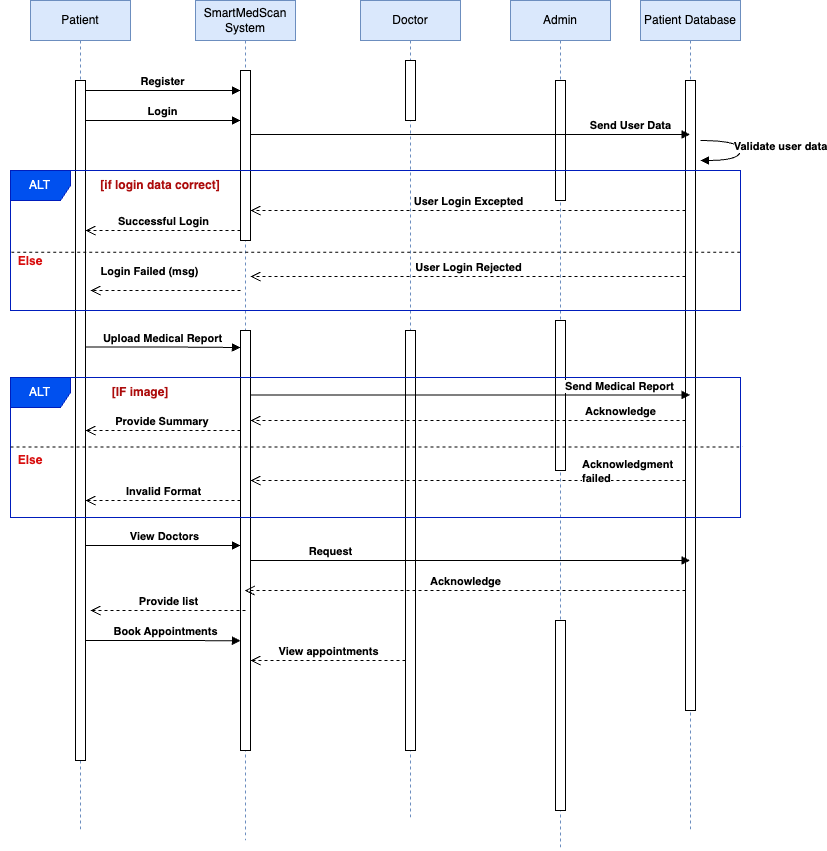

The diagram above was exported from draw.io. Its source (the exported page's mxGraphModel, read from the mxfile embedded in the PNG):
<mxGraphModel dx="1037" dy="1385" grid="1" gridSize="10" guides="1" tooltips="1" connect="1" arrows="1" fold="1" page="1" pageScale="1" pageWidth="850" pageHeight="1100" math="0" shadow="0">
  <root>
    <mxCell id="0" />
    <mxCell id="1" parent="0" />
    <mxCell id="2" value="SmartMedScan System" style="shape=umlLifeline;perimeter=lifelinePerimeter;whiteSpace=wrap;html=1;container=0;dropTarget=0;collapsible=0;recursiveResize=0;outlineConnect=0;portConstraint=eastwest;newEdgeStyle={&quot;edgeStyle&quot;:&quot;elbowEdgeStyle&quot;,&quot;elbow&quot;:&quot;vertical&quot;,&quot;curved&quot;:0,&quot;rounded&quot;:0};fillColor=#dae8fc;strokeColor=#6c8ebf;" vertex="1" parent="1">
      <mxGeometry x="325" y="80" width="100" height="840" as="geometry" />
    </mxCell>
    <mxCell id="3" value="" style="html=1;points=[];perimeter=orthogonalPerimeter;outlineConnect=0;targetShapes=umlLifeline;portConstraint=eastwest;newEdgeStyle={&quot;edgeStyle&quot;:&quot;elbowEdgeStyle&quot;,&quot;elbow&quot;:&quot;vertical&quot;,&quot;curved&quot;:0,&quot;rounded&quot;:0};" vertex="1" parent="2">
      <mxGeometry x="45" y="70" width="10" height="170" as="geometry" />
    </mxCell>
    <mxCell id="4" value="Doctor" style="shape=umlLifeline;perimeter=lifelinePerimeter;whiteSpace=wrap;html=1;container=0;dropTarget=0;collapsible=0;recursiveResize=0;outlineConnect=0;portConstraint=eastwest;newEdgeStyle={&quot;edgeStyle&quot;:&quot;elbowEdgeStyle&quot;,&quot;elbow&quot;:&quot;vertical&quot;,&quot;curved&quot;:0,&quot;rounded&quot;:0};fillColor=#dae8fc;strokeColor=#6c8ebf;" vertex="1" parent="1">
      <mxGeometry x="490" y="80" width="100" height="820" as="geometry" />
    </mxCell>
    <mxCell id="5" value="" style="html=1;points=[];perimeter=orthogonalPerimeter;outlineConnect=0;targetShapes=umlLifeline;portConstraint=eastwest;newEdgeStyle={&quot;edgeStyle&quot;:&quot;elbowEdgeStyle&quot;,&quot;elbow&quot;:&quot;vertical&quot;,&quot;curved&quot;:0,&quot;rounded&quot;:0};" vertex="1" parent="4">
      <mxGeometry x="45" y="60" width="10" height="60" as="geometry" />
    </mxCell>
    <mxCell id="6" value="View appointments" style="html=1;verticalAlign=bottom;endArrow=open;dashed=1;endSize=8;edgeStyle=elbowEdgeStyle;elbow=vertical;curved=0;rounded=0;fontStyle=1" edge="1" parent="1">
      <mxGeometry relative="1" as="geometry">
        <mxPoint x="380" y="740" as="targetPoint" />
        <Array as="points">
          <mxPoint x="460" y="740" />
        </Array>
        <mxPoint x="535" y="740" as="sourcePoint" />
      </mxGeometry>
    </mxCell>
    <mxCell id="7" value="Admin" style="shape=umlLifeline;perimeter=lifelinePerimeter;whiteSpace=wrap;html=1;container=0;dropTarget=0;collapsible=0;recursiveResize=0;outlineConnect=0;portConstraint=eastwest;newEdgeStyle={&quot;edgeStyle&quot;:&quot;elbowEdgeStyle&quot;,&quot;elbow&quot;:&quot;vertical&quot;,&quot;curved&quot;:0,&quot;rounded&quot;:0};fillColor=#dae8fc;strokeColor=#6c8ebf;" vertex="1" parent="1">
      <mxGeometry x="640" y="80" width="100" height="850" as="geometry" />
    </mxCell>
    <mxCell id="8" value="" style="html=1;points=[];perimeter=orthogonalPerimeter;outlineConnect=0;targetShapes=umlLifeline;portConstraint=eastwest;newEdgeStyle={&quot;edgeStyle&quot;:&quot;elbowEdgeStyle&quot;,&quot;elbow&quot;:&quot;vertical&quot;,&quot;curved&quot;:0,&quot;rounded&quot;:0};" vertex="1" parent="7">
      <mxGeometry x="45" y="80" width="10" height="120" as="geometry" />
    </mxCell>
    <mxCell id="9" value="Patient" style="shape=umlLifeline;perimeter=lifelinePerimeter;whiteSpace=wrap;html=1;container=0;dropTarget=0;collapsible=0;recursiveResize=0;outlineConnect=0;portConstraint=eastwest;newEdgeStyle={&quot;edgeStyle&quot;:&quot;elbowEdgeStyle&quot;,&quot;elbow&quot;:&quot;vertical&quot;,&quot;curved&quot;:0,&quot;rounded&quot;:0};fillColor=#dae8fc;strokeColor=#6c8ebf;" vertex="1" parent="1">
      <mxGeometry x="160" y="80" width="100" height="830" as="geometry" />
    </mxCell>
    <mxCell id="10" value="" style="html=1;points=[];perimeter=orthogonalPerimeter;outlineConnect=0;targetShapes=umlLifeline;portConstraint=eastwest;newEdgeStyle={&quot;edgeStyle&quot;:&quot;elbowEdgeStyle&quot;,&quot;elbow&quot;:&quot;vertical&quot;,&quot;curved&quot;:0,&quot;rounded&quot;:0};" vertex="1" parent="9">
      <mxGeometry x="45" y="80" width="10" height="680" as="geometry" />
    </mxCell>
    <mxCell id="11" value="Register" style="html=1;verticalAlign=bottom;endArrow=block;edgeStyle=elbowEdgeStyle;elbow=vertical;curved=0;rounded=0;fontStyle=1" edge="1" source="10" parent="1">
      <mxGeometry relative="1" as="geometry">
        <mxPoint x="220" y="170" as="sourcePoint" />
        <Array as="points">
          <mxPoint x="290" y="170" />
        </Array>
        <mxPoint x="370" y="170" as="targetPoint" />
      </mxGeometry>
    </mxCell>
    <mxCell id="12" value="Login" style="html=1;verticalAlign=bottom;endArrow=block;edgeStyle=elbowEdgeStyle;elbow=horizontal;curved=0;rounded=0;fontStyle=1" edge="1" parent="1">
      <mxGeometry relative="1" as="geometry">
        <mxPoint x="215" y="200" as="sourcePoint" />
        <Array as="points">
          <mxPoint x="295" y="200" />
        </Array>
        <mxPoint x="370" y="200" as="targetPoint" />
      </mxGeometry>
    </mxCell>
    <mxCell id="13" value="Upload Medical Report" style="html=1;verticalAlign=bottom;endArrow=block;edgeStyle=elbowEdgeStyle;elbow=horizontal;curved=0;rounded=0;fontStyle=1" edge="1" parent="1">
      <mxGeometry relative="1" as="geometry">
        <mxPoint x="215" y="426.5" as="sourcePoint" />
        <Array as="points">
          <mxPoint x="300" y="426.5" />
        </Array>
        <mxPoint x="370" y="427" as="targetPoint" />
      </mxGeometry>
    </mxCell>
    <mxCell id="14" value="View Doctors" style="html=1;verticalAlign=bottom;endArrow=block;edgeStyle=elbowEdgeStyle;elbow=horizontal;curved=0;rounded=0;fontStyle=1" edge="1" parent="1">
      <mxGeometry x="0.0065" relative="1" as="geometry">
        <mxPoint x="215" y="625" as="sourcePoint" />
        <Array as="points">
          <mxPoint x="290" y="625" />
        </Array>
        <mxPoint x="370" y="625" as="targetPoint" />
        <mxPoint as="offset" />
      </mxGeometry>
    </mxCell>
    <mxCell id="15" value="Book Appointments" style="html=1;verticalAlign=bottom;endArrow=block;edgeStyle=elbowEdgeStyle;elbow=horizontal;curved=0;rounded=0;fontStyle=1" edge="1" parent="1">
      <mxGeometry x="0.0338" relative="1" as="geometry">
        <mxPoint x="215" y="720" as="sourcePoint" />
        <Array as="points">
          <mxPoint x="295" y="720" />
        </Array>
        <mxPoint x="370" y="720.24" as="targetPoint" />
        <mxPoint as="offset" />
      </mxGeometry>
    </mxCell>
    <mxCell id="16" value="" style="rounded=0;whiteSpace=wrap;html=1;" vertex="1" parent="1">
      <mxGeometry x="370" y="410" width="10" height="420" as="geometry" />
    </mxCell>
    <mxCell id="17" value="Provide Summary&amp;nbsp;" style="html=1;verticalAlign=bottom;endArrow=open;dashed=1;endSize=8;edgeStyle=elbowEdgeStyle;elbow=vertical;curved=0;rounded=0;fontStyle=1" edge="1" parent="1">
      <mxGeometry relative="1" as="geometry">
        <mxPoint x="215" y="510" as="targetPoint" />
        <Array as="points">
          <mxPoint x="295" y="510" />
        </Array>
        <mxPoint x="370" y="510" as="sourcePoint" />
      </mxGeometry>
    </mxCell>
    <mxCell id="18" value="Patient Database" style="shape=umlLifeline;perimeter=lifelinePerimeter;whiteSpace=wrap;html=1;container=0;dropTarget=0;collapsible=0;recursiveResize=0;outlineConnect=0;portConstraint=eastwest;newEdgeStyle={&quot;edgeStyle&quot;:&quot;elbowEdgeStyle&quot;,&quot;elbow&quot;:&quot;vertical&quot;,&quot;curved&quot;:0,&quot;rounded&quot;:0};fillColor=#dae8fc;strokeColor=#6c8ebf;" vertex="1" parent="1">
      <mxGeometry x="770" y="80" width="100" height="830" as="geometry" />
    </mxCell>
    <mxCell id="19" value="" style="html=1;points=[];perimeter=orthogonalPerimeter;outlineConnect=0;targetShapes=umlLifeline;portConstraint=eastwest;newEdgeStyle={&quot;edgeStyle&quot;:&quot;elbowEdgeStyle&quot;,&quot;elbow&quot;:&quot;vertical&quot;,&quot;curved&quot;:0,&quot;rounded&quot;:0};" vertex="1" parent="18">
      <mxGeometry x="45" y="80" width="10" height="630" as="geometry" />
    </mxCell>
    <mxCell id="20" value="Send User Data" style="html=1;verticalAlign=bottom;endArrow=block;edgeStyle=elbowEdgeStyle;elbow=horizontal;curved=0;rounded=0;fontStyle=1" edge="1" parent="1">
      <mxGeometry x="0.7292" relative="1" as="geometry">
        <mxPoint x="380" y="214" as="sourcePoint" />
        <Array as="points">
          <mxPoint x="460" y="204" />
        </Array>
        <mxPoint x="819.5" y="214" as="targetPoint" />
        <mxPoint as="offset" />
      </mxGeometry>
    </mxCell>
    <mxCell id="21" value="" style="rounded=0;whiteSpace=wrap;html=1;" vertex="1" parent="1">
      <mxGeometry x="535" y="410" width="10" height="420" as="geometry" />
    </mxCell>
    <mxCell id="22" value="Validate user data" style="html=1;verticalAlign=bottom;endArrow=block;edgeStyle=elbowEdgeStyle;elbow=horizontal;curved=1;fontStyle=1" edge="1" parent="1">
      <mxGeometry x="0.0909" y="40" relative="1" as="geometry">
        <mxPoint x="830" y="220" as="sourcePoint" />
        <Array as="points">
          <mxPoint x="870" y="200" />
        </Array>
        <mxPoint x="830" y="240" as="targetPoint" />
        <mxPoint as="offset" />
      </mxGeometry>
    </mxCell>
    <mxCell id="23" value="ALT" style="shape=umlFrame;whiteSpace=wrap;html=1;pointerEvents=0;fillColor=#0050ef;strokeColor=#001DBC;fontColor=#ffffff;" vertex="1" parent="1">
      <mxGeometry x="140" y="250" width="730" height="140" as="geometry" />
    </mxCell>
    <mxCell id="24" value="&lt;font color=&quot;#ac0c0c&quot;&gt;[if login data correct]&lt;/font&gt;" style="text;html=1;strokeColor=none;fillColor=none;align=center;verticalAlign=middle;whiteSpace=wrap;rounded=0;fontStyle=1" vertex="1" parent="1">
      <mxGeometry x="220" y="250" width="140" height="30" as="geometry" />
    </mxCell>
    <mxCell id="25" value="" style="endArrow=none;dashed=1;html=1;rounded=0;exitX=0.001;exitY=0.584;exitDx=0;exitDy=0;exitPerimeter=0;entryX=1.004;entryY=0.584;entryDx=0;entryDy=0;entryPerimeter=0;" edge="1" parent="1">
      <mxGeometry width="50" height="50" relative="1" as="geometry">
        <mxPoint x="140.7299999999998" y="331.76" as="sourcePoint" />
        <mxPoint x="872.9200000000001" y="331.76" as="targetPoint" />
      </mxGeometry>
    </mxCell>
    <mxCell id="26" value="&lt;font color=&quot;#d80e0e&quot;&gt;Else&lt;/font&gt;" style="text;html=1;strokeColor=none;fillColor=none;align=center;verticalAlign=middle;whiteSpace=wrap;rounded=0;fontStyle=1" vertex="1" parent="1">
      <mxGeometry x="130" y="326" width="60" height="30" as="geometry" />
    </mxCell>
    <mxCell id="27" value="User Login Excepted" style="html=1;verticalAlign=bottom;endArrow=open;dashed=1;endSize=8;edgeStyle=elbowEdgeStyle;elbow=vertical;curved=0;rounded=0;fontStyle=1" edge="1" source="19" parent="1">
      <mxGeometry relative="1" as="geometry">
        <mxPoint x="380" y="290" as="targetPoint" />
        <Array as="points">
          <mxPoint x="730" y="290" />
        </Array>
        <mxPoint x="545" y="432" as="sourcePoint" />
      </mxGeometry>
    </mxCell>
    <mxCell id="28" value="Successful Login" style="html=1;verticalAlign=bottom;endArrow=open;dashed=1;endSize=8;edgeStyle=elbowEdgeStyle;elbow=horizontal;curved=0;rounded=0;fontStyle=1" edge="1" parent="1">
      <mxGeometry relative="1" as="geometry">
        <mxPoint x="215" y="310" as="targetPoint" />
        <Array as="points">
          <mxPoint x="295" y="310" />
        </Array>
        <mxPoint x="370" y="310" as="sourcePoint" />
      </mxGeometry>
    </mxCell>
    <mxCell id="29" value="User Login Rejected" style="html=1;verticalAlign=bottom;endArrow=open;dashed=1;endSize=8;edgeStyle=elbowEdgeStyle;elbow=vertical;curved=0;rounded=0;fontStyle=1" edge="1" parent="1">
      <mxGeometry relative="1" as="geometry">
        <mxPoint x="380" y="356" as="targetPoint" />
        <Array as="points">
          <mxPoint x="730" y="356" />
        </Array>
        <mxPoint x="815" y="356" as="sourcePoint" />
      </mxGeometry>
    </mxCell>
    <mxCell id="30" value="Login Failed (msg)" style="html=1;verticalAlign=bottom;endArrow=open;dashed=1;endSize=8;edgeStyle=elbowEdgeStyle;elbow=vertical;curved=0;rounded=0;fontStyle=1" edge="1" parent="1">
      <mxGeometry x="0.2" y="-10" relative="1" as="geometry">
        <mxPoint x="220" y="370" as="targetPoint" />
        <Array as="points">
          <mxPoint x="305" y="370" />
        </Array>
        <mxPoint x="370" y="370" as="sourcePoint" />
        <mxPoint as="offset" />
      </mxGeometry>
    </mxCell>
    <mxCell id="31" value="" style="rounded=0;whiteSpace=wrap;html=1;" vertex="1" parent="1">
      <mxGeometry x="685" y="400" width="10" height="150" as="geometry" />
    </mxCell>
    <mxCell id="32" value="ALT" style="shape=umlFrame;whiteSpace=wrap;html=1;pointerEvents=0;fillColor=#0050ef;strokeColor=#001DBC;fontColor=#ffffff;" vertex="1" parent="1">
      <mxGeometry x="140" y="457" width="730" height="140" as="geometry" />
    </mxCell>
    <mxCell id="33" value="Send Medical Report" style="html=1;verticalAlign=bottom;endArrow=block;edgeStyle=elbowEdgeStyle;elbow=horizontal;curved=0;rounded=0;fontStyle=1" edge="1" parent="1">
      <mxGeometry x="0.6837" relative="1" as="geometry">
        <mxPoint x="380" y="474.5" as="sourcePoint" />
        <Array as="points">
          <mxPoint x="465" y="474.5" />
        </Array>
        <mxPoint x="819.5" y="474.5" as="targetPoint" />
        <mxPoint as="offset" />
      </mxGeometry>
    </mxCell>
    <mxCell id="34" value="" style="endArrow=none;dashed=1;html=1;rounded=0;exitX=0.001;exitY=0.584;exitDx=0;exitDy=0;exitPerimeter=0;entryX=1.004;entryY=0.584;entryDx=0;entryDy=0;entryPerimeter=0;" edge="1" parent="1">
      <mxGeometry width="50" height="50" relative="1" as="geometry">
        <mxPoint x="139.9999999999998" y="526.5" as="sourcePoint" />
        <mxPoint x="872.19" y="526.5" as="targetPoint" />
      </mxGeometry>
    </mxCell>
    <mxCell id="35" value="&lt;font color=&quot;#d80e0e&quot;&gt;Else&lt;/font&gt;" style="text;html=1;strokeColor=none;fillColor=none;align=center;verticalAlign=middle;whiteSpace=wrap;rounded=0;fontStyle=1" vertex="1" parent="1">
      <mxGeometry x="130" y="525" width="60" height="30" as="geometry" />
    </mxCell>
    <mxCell id="36" value="&lt;font color=&quot;#ac0c0c&quot;&gt;[IF image]&lt;/font&gt;" style="text;html=1;strokeColor=none;fillColor=none;align=center;verticalAlign=middle;whiteSpace=wrap;rounded=0;fontStyle=1" vertex="1" parent="1">
      <mxGeometry x="200" y="457" width="140" height="30" as="geometry" />
    </mxCell>
    <mxCell id="37" value="Acknowledge" style="html=1;verticalAlign=bottom;endArrow=open;dashed=1;endSize=8;edgeStyle=elbowEdgeStyle;elbow=vertical;curved=0;rounded=0;fontStyle=1" edge="1" parent="1">
      <mxGeometry x="-0.7011" relative="1" as="geometry">
        <mxPoint x="380" y="500" as="targetPoint" />
        <Array as="points">
          <mxPoint x="730" y="500" />
        </Array>
        <mxPoint x="815" y="500" as="sourcePoint" />
        <mxPoint as="offset" />
      </mxGeometry>
    </mxCell>
    <mxCell id="38" value="" style="html=1;verticalAlign=bottom;endArrow=open;dashed=1;endSize=8;edgeStyle=elbowEdgeStyle;elbow=vertical;curved=0;rounded=0;fontStyle=1" edge="1" parent="1">
      <mxGeometry relative="1" as="geometry">
        <mxPoint x="380" y="560" as="targetPoint" />
        <Array as="points">
          <mxPoint x="730" y="560" />
        </Array>
        <mxPoint x="815" y="560" as="sourcePoint" />
      </mxGeometry>
    </mxCell>
    <mxCell id="39" value="&lt;span style=&quot;color: rgb(0, 0, 0); font-family: Helvetica; font-size: 11px; font-style: normal; font-variant-ligatures: normal; font-variant-caps: normal; font-weight: 700; letter-spacing: normal; orphans: 2; text-align: center; text-indent: 0px; text-transform: none; widows: 2; word-spacing: 0px; -webkit-text-stroke-width: 0px; background-color: rgb(255, 255, 255); text-decoration-thickness: initial; text-decoration-style: initial; text-decoration-color: initial; float: none; display: inline !important;&quot;&gt;Acknowledgment failed&lt;/span&gt;" style="text;whiteSpace=wrap;html=1;" vertex="1" parent="1">
      <mxGeometry x="710" y="530" width="120" height="40" as="geometry" />
    </mxCell>
    <mxCell id="40" value="Invalid Format" style="html=1;verticalAlign=bottom;endArrow=open;dashed=1;endSize=8;edgeStyle=elbowEdgeStyle;elbow=vertical;curved=0;rounded=0;fontStyle=1" edge="1" parent="1">
      <mxGeometry relative="1" as="geometry">
        <mxPoint x="215" y="580" as="targetPoint" />
        <Array as="points">
          <mxPoint x="295" y="580" />
        </Array>
        <mxPoint x="370" y="580" as="sourcePoint" />
      </mxGeometry>
    </mxCell>
    <mxCell id="41" value="Request" style="html=1;verticalAlign=bottom;endArrow=block;edgeStyle=elbowEdgeStyle;elbow=vertical;curved=0;rounded=0;fontStyle=1" edge="1" target="18" parent="1">
      <mxGeometry x="-0.6359" relative="1" as="geometry">
        <mxPoint x="380" y="640" as="sourcePoint" />
        <Array as="points">
          <mxPoint x="460" y="640" />
        </Array>
        <mxPoint x="535" y="640.24" as="targetPoint" />
        <mxPoint as="offset" />
      </mxGeometry>
    </mxCell>
    <mxCell id="42" value="Acknowledge" style="html=1;verticalAlign=bottom;endArrow=open;dashed=1;endSize=8;edgeStyle=elbowEdgeStyle;elbow=vertical;curved=0;rounded=0;fontStyle=1" edge="1" target="2" parent="1">
      <mxGeometry relative="1" as="geometry">
        <mxPoint x="660" y="670" as="targetPoint" />
        <Array as="points">
          <mxPoint x="740" y="670" />
        </Array>
        <mxPoint x="815" y="670" as="sourcePoint" />
      </mxGeometry>
    </mxCell>
    <mxCell id="43" value="Provide list" style="html=1;verticalAlign=bottom;endArrow=open;dashed=1;endSize=8;edgeStyle=elbowEdgeStyle;elbow=vertical;curved=0;rounded=0;fontStyle=1" edge="1" parent="1">
      <mxGeometry relative="1" as="geometry">
        <mxPoint x="220" y="690" as="targetPoint" />
        <Array as="points">
          <mxPoint x="300" y="690" />
        </Array>
        <mxPoint x="375" y="690" as="sourcePoint" />
      </mxGeometry>
    </mxCell>
    <mxCell id="44" value="" style="rounded=0;whiteSpace=wrap;html=1;" vertex="1" parent="1">
      <mxGeometry x="685" y="700" width="10" height="190" as="geometry" />
    </mxCell>
  </root>
</mxGraphModel>